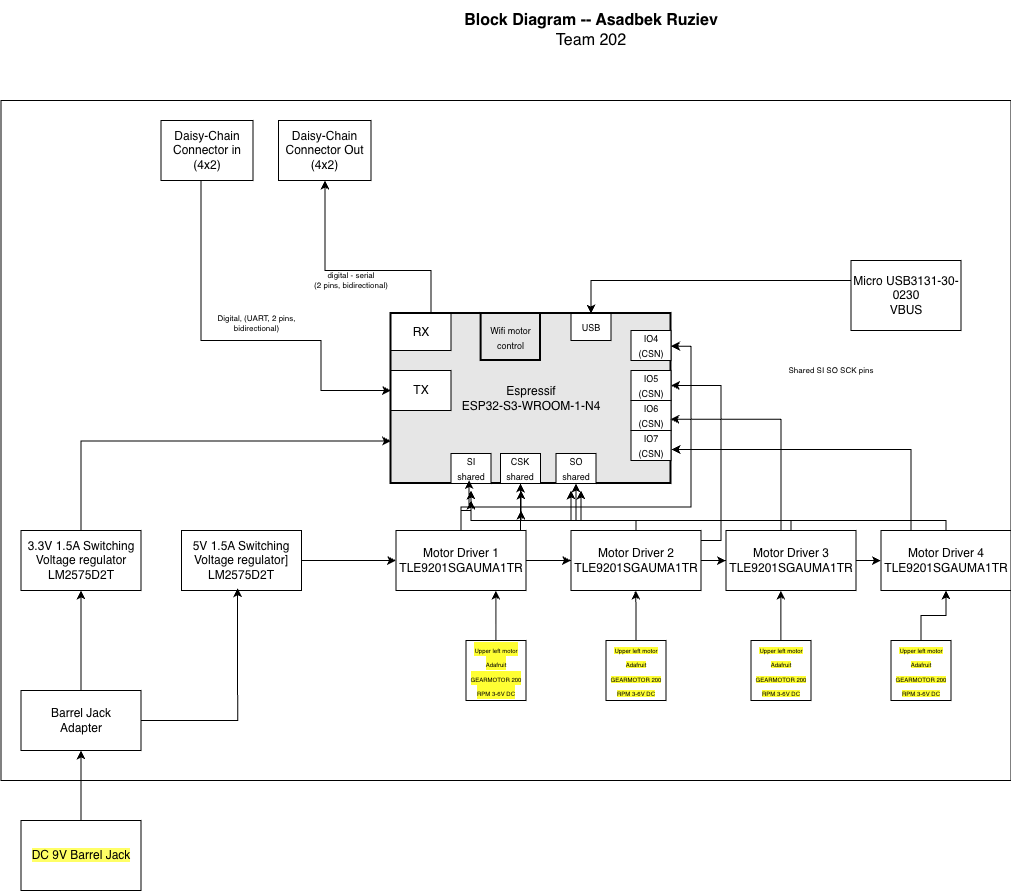

The diagram above was exported from draw.io. Its source (the exported page's mxGraphModel, read from the mxfile embedded in the PNG):
<mxGraphModel dx="3273.5" dy="699" grid="1" gridSize="10" guides="1" tooltips="1" connect="1" arrows="1" fold="1" page="1" pageScale="1.5" pageWidth="1169" pageHeight="827" background="#ffffff" math="0" shadow="0">
  <root>
    <mxCell id="0" style=";html=1;" />
    <mxCell id="1" parent="0" style=";html=1;" />
    <mxCell id="aC57QmPyYTqG6Asludqg-9" parent="1" style="rounded=0;whiteSpace=wrap;html=1;fontSize=16;fillColor=none;" value="" vertex="1">
      <mxGeometry height="680" width="1010" x="-180" y="350" as="geometry" />
    </mxCell>
    <mxCell id="5F7dP8hnTGGt_ebevtlW-15" edge="1" parent="1" source="9j5Bc3N9rgv02oG_bQQu-19" style="edgeStyle=orthogonalEdgeStyle;rounded=0;orthogonalLoop=1;jettySize=auto;html=1;">
      <mxGeometry relative="1" as="geometry">
        <Array as="points">
          <mxPoint x="765" y="770" />
          <mxPoint x="290" y="770" />
        </Array>
        <mxPoint x="290" y="740" as="targetPoint" />
      </mxGeometry>
    </mxCell>
    <mxCell id="5F7dP8hnTGGt_ebevtlW-17" edge="1" parent="1" source="9j5Bc3N9rgv02oG_bQQu-19" style="edgeStyle=orthogonalEdgeStyle;rounded=0;orthogonalLoop=1;jettySize=auto;html=1;">
      <mxGeometry relative="1" as="geometry">
        <Array as="points">
          <mxPoint x="765" y="770" />
          <mxPoint x="340" y="770" />
        </Array>
        <mxPoint x="340" y="740" as="targetPoint" />
      </mxGeometry>
    </mxCell>
    <mxCell id="5F7dP8hnTGGt_ebevtlW-19" edge="1" parent="1" source="9j5Bc3N9rgv02oG_bQQu-19" style="edgeStyle=orthogonalEdgeStyle;rounded=0;orthogonalLoop=1;jettySize=auto;html=1;">
      <mxGeometry relative="1" as="geometry">
        <Array as="points">
          <mxPoint x="765" y="770" />
          <mxPoint x="400" y="770" />
        </Array>
        <mxPoint x="400" y="740" as="targetPoint" />
      </mxGeometry>
    </mxCell>
    <mxCell id="9j5Bc3N9rgv02oG_bQQu-19" parent="1" style="rounded=0;whiteSpace=wrap;html=1;" value="&lt;div&gt;&lt;font style=&quot;font-size: 12px;&quot;&gt;Motor Driver 4&lt;/font&gt;&lt;/div&gt;&lt;div&gt;TLE9201SGAUMA1TR&lt;/div&gt;" vertex="1">
      <mxGeometry height="60" width="130" x="700" y="780" as="geometry" />
    </mxCell>
    <mxCell id="9j5Bc3N9rgv02oG_bQQu-26" edge="1" parent="1" source="TSXNeV2rgrH-Q75M7TN9-11" style="edgeStyle=orthogonalEdgeStyle;rounded=0;sketch=0;orthogonalLoop=1;jettySize=auto;html=1;entryX=0;entryY=0.5;entryDx=0;entryDy=0;startArrow=none;startFill=0;strokeWidth=1;exitX=0.25;exitY=1;exitDx=0;exitDy=0;" target="9j5Bc3N9rgv02oG_bQQu-29">
      <mxGeometry as="geometry">
        <Array as="points">
          <mxPoint x="20" y="410" />
          <mxPoint x="20" y="590" />
          <mxPoint x="140" y="590" />
          <mxPoint x="140" y="640" />
        </Array>
        <mxPoint x="120.5" y="580" as="sourcePoint" />
      </mxGeometry>
    </mxCell>
    <mxCell id="JOMnKlJys3NHe0t_5HwK-2" parent="1" style="text;html=1;strokeColor=none;fillColor=none;align=center;verticalAlign=middle;whiteSpace=wrap;rounded=0;fontSize=8;rotation=0;" value="&lt;div style=&quot;font-size: 8px&quot;&gt;Digital, (UART, 2 pins, bidirectional)&lt;/div&gt;" vertex="1">
      <mxGeometry height="20" width="90.5" x="30" y="563" as="geometry" />
    </mxCell>
    <mxCell id="nj5YcRtj3qlSJcSUXqGL-2" edge="1" parent="1" source="J8ns3n-xOa6iXa_PQh_Z-11" style="edgeStyle=orthogonalEdgeStyle;rounded=0;orthogonalLoop=1;jettySize=auto;html=1;entryX=0;entryY=0.75;entryDx=0;entryDy=0;" target="9j5Bc3N9rgv02oG_bQQu-6">
      <mxGeometry relative="1" as="geometry">
        <Array as="points">
          <mxPoint x="-100" y="691" />
        </Array>
      </mxGeometry>
    </mxCell>
    <mxCell id="J8ns3n-xOa6iXa_PQh_Z-11" parent="1" style="rounded=0;whiteSpace=wrap;html=1;" value="3.3V 1.5A Switching Voltage regulator&lt;div&gt;LM2575D2T&lt;/div&gt;" vertex="1">
      <mxGeometry height="60" width="120" x="-160" y="780" as="geometry" />
    </mxCell>
    <mxCell id="aC57QmPyYTqG6Asludqg-2" edge="1" parent="1" style="edgeStyle=orthogonalEdgeStyle;rounded=0;orthogonalLoop=1;jettySize=auto;html=1;fontSize=8;startArrow=classic;startFill=1;" value="&lt;div style=&quot;font-size: 8px;&quot;&gt;digital - serial&lt;br style=&quot;font-size: 8px;&quot;&gt;(UART, 2 pins)&lt;/div&gt;">
      <mxGeometry relative="1" x="-0.0013" y="-35" as="geometry">
        <mxPoint x="70" as="offset" />
        <mxPoint x="270.0025" y="620" as="sourcePoint" />
        <mxPoint x="249.97368421052624" y="673" as="targetPoint" />
      </mxGeometry>
    </mxCell>
    <mxCell id="aC57QmPyYTqG6Asludqg-8" parent="1" style="text;html=1;strokeColor=none;fillColor=none;align=center;verticalAlign=middle;whiteSpace=wrap;rounded=0;fontSize=16;" value="&lt;div style=&quot;font-size: 16px&quot;&gt;&lt;b style=&quot;font-size: 16px&quot;&gt;Block Diagram -- Asadbek Ruziev&lt;br&gt;&lt;/b&gt;&lt;/div&gt;&lt;div style=&quot;font-size: 16px&quot;&gt;Team 202&lt;br style=&quot;font-size: 16px&quot;&gt;&lt;/div&gt;" vertex="1">
      <mxGeometry height="60" width="660" x="80" y="250" as="geometry" />
    </mxCell>
    <mxCell id="S8yp5X4-lJhxRksTFqpk-13" parent="1" style="text;html=1;strokeColor=none;fillColor=none;align=center;verticalAlign=middle;whiteSpace=wrap;rounded=0;fontSize=8;rotation=0;" value="&lt;div style=&quot;font-size: 8px&quot;&gt;Shared SI SO SCK pins&lt;/div&gt;" vertex="1">
      <mxGeometry height="20" width="100" x="600" y="610" as="geometry" />
    </mxCell>
    <mxCell id="9j5Bc3N9rgv02oG_bQQu-6" parent="1" style="rounded=0;whiteSpace=wrap;html=1;strokeWidth=2;fillColor=#E6E6E6;" value="&lt;div&gt;Espressif&lt;/div&gt;&lt;div&gt;ESP32-S3-WROOM-1-N4&lt;/div&gt;" vertex="1">
      <mxGeometry height="170" width="280" x="210" y="563" as="geometry" />
    </mxCell>
    <mxCell id="9j5Bc3N9rgv02oG_bQQu-5" parent="1" style="rounded=0;whiteSpace=wrap;html=1;strokeWidth=2;fillColor=#E6E6E6;" value="&lt;font style=&quot;font-size: 9px;&quot;&gt;Wifi motor control&lt;/font&gt;" vertex="1">
      <mxGeometry height="47" width="59.39" x="300.11" y="563" as="geometry" />
    </mxCell>
    <mxCell id="9j5Bc3N9rgv02oG_bQQu-29" parent="1" style="rounded=0;whiteSpace=wrap;html=1;" value="&lt;div&gt;TX&lt;/div&gt;" vertex="1">
      <mxGeometry height="40" width="60" x="210" y="620" as="geometry" />
    </mxCell>
    <mxCell id="TSXNeV2rgrH-Q75M7TN9-4" parent="1" style="rounded=0;whiteSpace=wrap;html=1;" value="&lt;span style=&quot;background-color: rgb(255, 255, 102);&quot;&gt;DC 9V Barrel Jack&lt;/span&gt;" vertex="1">
      <mxGeometry height="70" width="120" x="-160" y="1070" as="geometry" />
    </mxCell>
    <mxCell id="TSXNeV2rgrH-Q75M7TN9-7" edge="1" parent="1" source="TSXNeV2rgrH-Q75M7TN9-5" style="edgeStyle=orthogonalEdgeStyle;rounded=0;orthogonalLoop=1;jettySize=auto;html=1;entryX=0.5;entryY=1;entryDx=0;entryDy=0;exitX=0.5;exitY=0;exitDx=0;exitDy=0;" target="J8ns3n-xOa6iXa_PQh_Z-11">
      <mxGeometry relative="1" as="geometry">
        <mxPoint x="60" y="430" as="targetPoint" />
      </mxGeometry>
    </mxCell>
    <mxCell id="TSXNeV2rgrH-Q75M7TN9-5" parent="1" style="rounded=0;whiteSpace=wrap;html=1;" value="&lt;div&gt;Barrel Jack&lt;/div&gt;&lt;div&gt;Adapter&lt;br&gt;&lt;/div&gt;" vertex="1">
      <mxGeometry height="60" width="120" x="-160" y="940" as="geometry" />
    </mxCell>
    <mxCell id="TSXNeV2rgrH-Q75M7TN9-6" edge="1" parent="1" source="TSXNeV2rgrH-Q75M7TN9-4" style="edgeStyle=orthogonalEdgeStyle;rounded=0;orthogonalLoop=1;jettySize=auto;html=1;" target="TSXNeV2rgrH-Q75M7TN9-5">
      <mxGeometry relative="1" as="geometry" />
    </mxCell>
    <mxCell id="TSXNeV2rgrH-Q75M7TN9-16" edge="1" parent="1" source="TSXNeV2rgrH-Q75M7TN9-10" style="edgeStyle=orthogonalEdgeStyle;rounded=0;orthogonalLoop=1;jettySize=auto;html=1;entryX=0.5;entryY=1;entryDx=0;entryDy=0;" target="TSXNeV2rgrH-Q75M7TN9-14">
      <mxGeometry relative="1" as="geometry">
        <Array as="points">
          <mxPoint x="250" y="520" />
          <mxPoint x="144" y="520" />
          <mxPoint x="144" y="430" />
        </Array>
      </mxGeometry>
    </mxCell>
    <mxCell id="TSXNeV2rgrH-Q75M7TN9-10" parent="1" style="rounded=0;whiteSpace=wrap;html=1;" value="&lt;div&gt;RX&lt;/div&gt;" vertex="1">
      <mxGeometry height="37" width="60" x="210" y="563" as="geometry" />
    </mxCell>
    <mxCell id="TSXNeV2rgrH-Q75M7TN9-11" parent="1" style="rounded=0;whiteSpace=wrap;html=1;" value="&lt;div&gt;Daisy-Chain&lt;/div&gt;&lt;div&gt;Connector in (4x2)&lt;/div&gt;" vertex="1">
      <mxGeometry height="60" width="92" x="-20" y="370" as="geometry" />
    </mxCell>
    <mxCell id="TSXNeV2rgrH-Q75M7TN9-14" parent="1" style="rounded=0;whiteSpace=wrap;html=1;" value="Daisy-Chain&lt;div&gt;Connector Out (4x2)&lt;/div&gt;" vertex="1">
      <mxGeometry height="60" width="92.5" x="97.5" y="370" as="geometry" />
    </mxCell>
    <mxCell id="DnMhKPfeVmpsTOX65zAH-6" parent="1" style="text;html=1;strokeColor=none;fillColor=none;align=center;verticalAlign=middle;whiteSpace=wrap;rounded=0;fontSize=8;rotation=0;" value="&lt;div style=&quot;font-size: 8px&quot;&gt;digital - serial&lt;/div&gt;&lt;div style=&quot;font-size: 8px&quot;&gt;(2 pins, bidirectional)&lt;br&gt;&lt;/div&gt;" vertex="1">
      <mxGeometry height="20" width="80" x="130" y="520" as="geometry" />
    </mxCell>
    <mxCell id="DnMhKPfeVmpsTOX65zAH-16" edge="1" parent="1" source="DnMhKPfeVmpsTOX65zAH-14" style="edgeStyle=orthogonalEdgeStyle;rounded=0;orthogonalLoop=1;jettySize=auto;html=1;entryX=0.5;entryY=1;entryDx=0;entryDy=0;" target="9j5Bc3N9rgv02oG_bQQu-19">
      <mxGeometry relative="1" as="geometry" />
    </mxCell>
    <mxCell id="DnMhKPfeVmpsTOX65zAH-14" parent="1" style="whiteSpace=wrap;html=1;aspect=fixed;" value="&lt;span style=&quot;font-size: 6px; background-color: rgb(255, 255, 51);&quot;&gt;Upper left motor Adafruit GEARMOTOR 200 RPM 3-6V DC&lt;/span&gt;" vertex="1">
      <mxGeometry height="60" width="60" x="710" y="890" as="geometry" />
    </mxCell>
    <mxCell id="DnMhKPfeVmpsTOX65zAH-15" parent="1" style="whiteSpace=wrap;html=1;aspect=fixed;" value="&lt;span style=&quot;font-size: 6px; background-color: rgb(255, 255, 51);&quot;&gt;Upper left motor Adafruit GEARMOTOR 200 RPM 3-6V DC&lt;/span&gt;" vertex="1">
      <mxGeometry height="60" width="60" x="570" y="890" as="geometry" />
    </mxCell>
    <mxCell id="DnMhKPfeVmpsTOX65zAH-18" parent="1" style="rounded=0;whiteSpace=wrap;html=1;" value="&lt;font style=&quot;font-size: 9px;&quot;&gt;IO4 (CSN)&lt;/font&gt;" vertex="1">
      <mxGeometry height="30" width="40" x="450" y="580" as="geometry" />
    </mxCell>
    <mxCell id="-t9OXRiA35OOAcUsQF-3-4" edge="1" parent="1" source="-t9OXRiA35OOAcUsQF-3-2" style="edgeStyle=orthogonalEdgeStyle;rounded=0;orthogonalLoop=1;jettySize=auto;html=1;" target="-t9OXRiA35OOAcUsQF-3-3">
      <mxGeometry relative="1" as="geometry">
        <Array as="points">
          <mxPoint x="556" y="530" />
          <mxPoint x="410" y="530" />
        </Array>
      </mxGeometry>
    </mxCell>
    <mxCell id="-t9OXRiA35OOAcUsQF-3-2" parent="1" style="rounded=0;whiteSpace=wrap;html=1;" value="Micro USB3131-30-0230&lt;div&gt;VBUS&lt;/div&gt;" vertex="1">
      <mxGeometry height="70" width="110" x="670" y="510" as="geometry" />
    </mxCell>
    <mxCell id="-t9OXRiA35OOAcUsQF-3-3" parent="1" style="rounded=0;whiteSpace=wrap;html=1;" value="&lt;font style=&quot;font-size: 9px;&quot;&gt;USB&lt;/font&gt;" vertex="1">
      <mxGeometry height="27" width="40" x="390" y="563" as="geometry" />
    </mxCell>
    <mxCell id="5F7dP8hnTGGt_ebevtlW-11" edge="1" parent="1" source="-t9OXRiA35OOAcUsQF-3-7" style="edgeStyle=orthogonalEdgeStyle;rounded=0;orthogonalLoop=1;jettySize=auto;html=1;" target="9j5Bc3N9rgv02oG_bQQu-19">
      <mxGeometry relative="1" as="geometry" />
    </mxCell>
    <mxCell id="5F7dP8hnTGGt_ebevtlW-14" edge="1" parent="1" source="-t9OXRiA35OOAcUsQF-3-7" style="edgeStyle=orthogonalEdgeStyle;rounded=0;orthogonalLoop=1;jettySize=auto;html=1;">
      <mxGeometry relative="1" as="geometry">
        <Array as="points">
          <mxPoint x="610" y="770" />
          <mxPoint x="290" y="770" />
        </Array>
        <mxPoint x="290" y="740" as="targetPoint" />
      </mxGeometry>
    </mxCell>
    <mxCell id="5F7dP8hnTGGt_ebevtlW-16" edge="1" parent="1" source="-t9OXRiA35OOAcUsQF-3-7" style="edgeStyle=orthogonalEdgeStyle;rounded=0;orthogonalLoop=1;jettySize=auto;html=1;entryX=0.5;entryY=1;entryDx=0;entryDy=0;" target="5F7dP8hnTGGt_ebevtlW-5">
      <mxGeometry relative="1" as="geometry" />
    </mxCell>
    <mxCell id="5F7dP8hnTGGt_ebevtlW-20" edge="1" parent="1" source="-t9OXRiA35OOAcUsQF-3-7" style="edgeStyle=orthogonalEdgeStyle;rounded=0;orthogonalLoop=1;jettySize=auto;html=1;">
      <mxGeometry relative="1" as="geometry">
        <Array as="points">
          <mxPoint x="610" y="770" />
          <mxPoint x="390" y="770" />
        </Array>
        <mxPoint x="390" y="740" as="targetPoint" />
      </mxGeometry>
    </mxCell>
    <mxCell id="-t9OXRiA35OOAcUsQF-3-7" parent="1" style="rounded=0;whiteSpace=wrap;html=1;" value="&lt;div&gt;&lt;font style=&quot;font-size: 12px;&quot;&gt;Motor Driver 3&lt;/font&gt;&lt;/div&gt;&lt;div&gt;TLE9201SGAUMA1TR&lt;/div&gt;" vertex="1">
      <mxGeometry height="60" width="130" x="545" y="780" as="geometry" />
    </mxCell>
    <mxCell id="-t9OXRiA35OOAcUsQF-3-10" parent="1" style="whiteSpace=wrap;html=1;aspect=fixed;" value="&lt;span style=&quot;background-color: rgb(255, 255, 51);&quot;&gt;&lt;font style=&quot;font-size: 6px;&quot;&gt;Upper left motor Adafruit GEARMOTOR 200 RPM 3-6V DC&lt;/font&gt;&lt;/span&gt;" vertex="1">
      <mxGeometry height="60" width="60" x="285" y="890" as="geometry" />
    </mxCell>
    <mxCell id="RgX40ebrPkN6DR9iyWKT-1" edge="1" parent="1" source="-t9OXRiA35OOAcUsQF-3-14" style="edgeStyle=orthogonalEdgeStyle;rounded=0;orthogonalLoop=1;jettySize=auto;html=1;" target="-t9OXRiA35OOAcUsQF-3-15">
      <mxGeometry relative="1" as="geometry" />
    </mxCell>
    <mxCell id="5F7dP8hnTGGt_ebevtlW-22" edge="1" parent="1" source="-t9OXRiA35OOAcUsQF-3-14" style="edgeStyle=orthogonalEdgeStyle;rounded=0;orthogonalLoop=1;jettySize=auto;html=1;">
      <mxGeometry relative="1" as="geometry">
        <mxPoint x="290" y="750" as="targetPoint" />
      </mxGeometry>
    </mxCell>
    <mxCell id="-t9OXRiA35OOAcUsQF-3-14" parent="1" style="rounded=0;whiteSpace=wrap;html=1;" value="&lt;div&gt;&lt;font style=&quot;font-size: 12px;&quot;&gt;Motor Driver 1&lt;/font&gt;&lt;/div&gt;&lt;div&gt;TLE9201SGAUMA1TR&lt;/div&gt;" vertex="1">
      <mxGeometry height="60" width="130" x="215" y="780" as="geometry" />
    </mxCell>
    <mxCell id="RgX40ebrPkN6DR9iyWKT-2" edge="1" parent="1" source="-t9OXRiA35OOAcUsQF-3-15" style="edgeStyle=orthogonalEdgeStyle;rounded=0;orthogonalLoop=1;jettySize=auto;html=1;" target="-t9OXRiA35OOAcUsQF-3-7">
      <mxGeometry relative="1" as="geometry" />
    </mxCell>
    <mxCell id="5F7dP8hnTGGt_ebevtlW-8" edge="1" parent="1" source="-t9OXRiA35OOAcUsQF-3-15" style="edgeStyle=orthogonalEdgeStyle;rounded=0;orthogonalLoop=1;jettySize=auto;html=1;entryX=1;entryY=0.5;entryDx=0;entryDy=0;" target="RgX40ebrPkN6DR9iyWKT-3">
      <mxGeometry relative="1" as="geometry">
        <Array as="points">
          <mxPoint x="540" y="790" />
          <mxPoint x="540" y="635" />
        </Array>
      </mxGeometry>
    </mxCell>
    <mxCell id="5F7dP8hnTGGt_ebevtlW-13" edge="1" parent="1" source="-t9OXRiA35OOAcUsQF-3-15" style="edgeStyle=orthogonalEdgeStyle;rounded=0;orthogonalLoop=1;jettySize=auto;html=1;entryX=0.5;entryY=1;entryDx=0;entryDy=0;" target="5F7dP8hnTGGt_ebevtlW-5">
      <mxGeometry relative="1" as="geometry">
        <Array as="points">
          <mxPoint x="455" y="770" />
          <mxPoint x="340" y="770" />
        </Array>
      </mxGeometry>
    </mxCell>
    <mxCell id="5F7dP8hnTGGt_ebevtlW-18" edge="1" parent="1" source="-t9OXRiA35OOAcUsQF-3-15" style="edgeStyle=orthogonalEdgeStyle;rounded=0;orthogonalLoop=1;jettySize=auto;html=1;" target="RgX40ebrPkN6DR9iyWKT-5">
      <mxGeometry relative="1" as="geometry">
        <Array as="points">
          <mxPoint x="455" y="770" />
          <mxPoint x="395" y="770" />
        </Array>
      </mxGeometry>
    </mxCell>
    <mxCell id="5F7dP8hnTGGt_ebevtlW-23" edge="1" parent="1" source="-t9OXRiA35OOAcUsQF-3-15" style="edgeStyle=orthogonalEdgeStyle;rounded=0;orthogonalLoop=1;jettySize=auto;html=1;">
      <mxGeometry relative="1" as="geometry">
        <Array as="points">
          <mxPoint x="455" y="770" />
          <mxPoint x="340" y="770" />
        </Array>
        <mxPoint x="340" y="760" as="targetPoint" />
      </mxGeometry>
    </mxCell>
    <mxCell id="-t9OXRiA35OOAcUsQF-3-15" parent="1" style="rounded=0;whiteSpace=wrap;html=1;" value="&lt;div&gt;&lt;font style=&quot;font-size: 12px;&quot;&gt;Motor Driver 2&lt;/font&gt;&lt;/div&gt;&lt;div&gt;TLE9201SGAUMA1TR&lt;/div&gt;" vertex="1">
      <mxGeometry height="60" width="130" x="390" y="780" as="geometry" />
    </mxCell>
    <mxCell id="Fmi9aDPuyI-sL9f6uqIg-8" edge="1" parent="1" source="-t9OXRiA35OOAcUsQF-3-11" style="edgeStyle=orthogonalEdgeStyle;rounded=0;orthogonalLoop=1;jettySize=auto;html=1;entryX=0.5;entryY=1;entryDx=0;entryDy=0;">
      <mxGeometry relative="1" as="geometry">
        <mxPoint x="454.76" y="930" as="sourcePoint" />
        <mxPoint x="454.76" y="840" as="targetPoint" />
      </mxGeometry>
    </mxCell>
    <mxCell id="Fmi9aDPuyI-sL9f6uqIg-14" edge="1" parent="1" style="edgeStyle=orthogonalEdgeStyle;rounded=0;orthogonalLoop=1;jettySize=auto;html=1;entryX=0.5;entryY=1;entryDx=0;entryDy=0;">
      <mxGeometry relative="1" as="geometry">
        <mxPoint x="599.87" y="890" as="sourcePoint" />
        <mxPoint x="599.87" y="840" as="targetPoint" />
      </mxGeometry>
    </mxCell>
    <mxCell id="Fmi9aDPuyI-sL9f6uqIg-15" edge="1" parent="1" style="edgeStyle=orthogonalEdgeStyle;rounded=0;orthogonalLoop=1;jettySize=auto;html=1;entryX=0.5;entryY=1;entryDx=0;entryDy=0;" target="-t9OXRiA35OOAcUsQF-3-11" value="">
      <mxGeometry relative="1" as="geometry">
        <mxPoint x="454.76" y="930" as="sourcePoint" />
        <mxPoint x="454.76" y="840" as="targetPoint" />
      </mxGeometry>
    </mxCell>
    <mxCell id="-t9OXRiA35OOAcUsQF-3-11" parent="1" style="whiteSpace=wrap;html=1;aspect=fixed;" value="&lt;span style=&quot;font-size: 6px; background-color: rgb(255, 255, 51);&quot;&gt;Upper left motor Adafruit GEARMOTOR 200 RPM 3-6V DC&lt;/span&gt;" vertex="1">
      <mxGeometry height="60" width="60" x="425" y="890" as="geometry" />
    </mxCell>
    <mxCell id="Fmi9aDPuyI-sL9f6uqIg-17" edge="1" parent="1" style="edgeStyle=orthogonalEdgeStyle;rounded=0;orthogonalLoop=1;jettySize=auto;html=1;entryX=0.5;entryY=1;entryDx=0;entryDy=0;">
      <mxGeometry relative="1" as="geometry">
        <mxPoint x="314.89" y="890" as="sourcePoint" />
        <mxPoint x="314.89" y="840" as="targetPoint" />
      </mxGeometry>
    </mxCell>
    <mxCell id="nj5YcRtj3qlSJcSUXqGL-1" edge="1" parent="1" source="Fmi9aDPuyI-sL9f6uqIg-18" style="edgeStyle=orthogonalEdgeStyle;rounded=0;orthogonalLoop=1;jettySize=auto;html=1;" target="-t9OXRiA35OOAcUsQF-3-14">
      <mxGeometry relative="1" as="geometry" />
    </mxCell>
    <mxCell id="Fmi9aDPuyI-sL9f6uqIg-18" parent="1" style="rounded=0;whiteSpace=wrap;html=1;" value="5V 1.5A Switching Voltage regulator]&lt;div&gt;LM2575D2T&lt;/div&gt;" vertex="1">
      <mxGeometry height="60" width="120" x="0.5" y="780" as="geometry" />
    </mxCell>
    <mxCell id="Fmi9aDPuyI-sL9f6uqIg-19" edge="1" parent="1" source="TSXNeV2rgrH-Q75M7TN9-5" style="edgeStyle=orthogonalEdgeStyle;rounded=0;orthogonalLoop=1;jettySize=auto;html=1;entryX=0.239;entryY=0.995;entryDx=0;entryDy=0;entryPerimeter=0;">
      <mxGeometry relative="1" as="geometry">
        <mxPoint x="56.61000000000013" y="837.6000000000001" as="targetPoint" />
      </mxGeometry>
    </mxCell>
    <mxCell id="RgX40ebrPkN6DR9iyWKT-3" parent="1" style="rounded=0;whiteSpace=wrap;html=1;" value="&lt;font style=&quot;font-size: 9px;&quot;&gt;IO5 (CSN)&lt;/font&gt;" vertex="1">
      <mxGeometry height="30" width="40" x="450" y="620" as="geometry" />
    </mxCell>
    <mxCell id="RgX40ebrPkN6DR9iyWKT-4" parent="1" style="rounded=0;whiteSpace=wrap;html=1;" value="&lt;font style=&quot;font-size: 9px;&quot;&gt;IO6 (CSN)&lt;/font&gt;" vertex="1">
      <mxGeometry height="30" width="40" x="450" y="650" as="geometry" />
    </mxCell>
    <mxCell id="RgX40ebrPkN6DR9iyWKT-5" parent="1" style="rounded=0;whiteSpace=wrap;html=1;" value="&lt;div&gt;&lt;font style=&quot;font-size: 9px;&quot;&gt;SO shared&lt;/font&gt;&lt;/div&gt;" vertex="1">
      <mxGeometry height="30" width="40" x="375" y="703" as="geometry" />
    </mxCell>
    <mxCell id="RgX40ebrPkN6DR9iyWKT-9" parent="1" style="rounded=0;whiteSpace=wrap;html=1;" value="&lt;font style=&quot;font-size: 9px;&quot;&gt;IO7&lt;/font&gt;&lt;div&gt;&lt;font style=&quot;font-size: 9px;&quot;&gt;(CSN)&lt;/font&gt;&lt;/div&gt;" vertex="1">
      <mxGeometry height="30" width="40" x="450" y="680" as="geometry" />
    </mxCell>
    <mxCell id="5F7dP8hnTGGt_ebevtlW-5" parent="1" style="rounded=0;whiteSpace=wrap;html=1;" value="&lt;div&gt;&lt;font style=&quot;font-size: 9px;&quot;&gt;CSK shared&lt;/font&gt;&lt;/div&gt;" vertex="1">
      <mxGeometry height="30" width="40" x="319.5" y="703" as="geometry" />
    </mxCell>
    <mxCell id="5F7dP8hnTGGt_ebevtlW-6" parent="1" style="rounded=0;whiteSpace=wrap;html=1;" value="&lt;div&gt;&lt;font style=&quot;font-size: 9px;&quot;&gt;SI shared&lt;/font&gt;&lt;/div&gt;" vertex="1">
      <mxGeometry height="30" width="40" x="270" y="703" as="geometry" />
    </mxCell>
    <mxCell id="5F7dP8hnTGGt_ebevtlW-7" edge="1" parent="1" source="-t9OXRiA35OOAcUsQF-3-14" style="edgeStyle=orthogonalEdgeStyle;rounded=0;orthogonalLoop=1;jettySize=auto;html=1;entryX=1;entryY=0.192;entryDx=0;entryDy=0;entryPerimeter=0;" target="9j5Bc3N9rgv02oG_bQQu-6">
      <mxGeometry relative="1" as="geometry" />
    </mxCell>
    <mxCell id="5F7dP8hnTGGt_ebevtlW-9" edge="1" parent="1" source="-t9OXRiA35OOAcUsQF-3-7" style="edgeStyle=orthogonalEdgeStyle;rounded=0;orthogonalLoop=1;jettySize=auto;html=1;entryX=0.998;entryY=0.622;entryDx=0;entryDy=0;entryPerimeter=0;" target="9j5Bc3N9rgv02oG_bQQu-6">
      <mxGeometry relative="1" as="geometry">
        <Array as="points">
          <mxPoint x="600" y="669" />
        </Array>
      </mxGeometry>
    </mxCell>
    <mxCell id="5F7dP8hnTGGt_ebevtlW-10" edge="1" parent="1" source="9j5Bc3N9rgv02oG_bQQu-19" style="edgeStyle=orthogonalEdgeStyle;rounded=0;orthogonalLoop=1;jettySize=auto;html=1;entryX=1.002;entryY=0.8;entryDx=0;entryDy=0;entryPerimeter=0;" target="9j5Bc3N9rgv02oG_bQQu-6">
      <mxGeometry relative="1" as="geometry">
        <Array as="points">
          <mxPoint x="730" y="699" />
        </Array>
      </mxGeometry>
    </mxCell>
    <mxCell id="5F7dP8hnTGGt_ebevtlW-12" edge="1" parent="1" source="-t9OXRiA35OOAcUsQF-3-14" style="edgeStyle=orthogonalEdgeStyle;rounded=0;orthogonalLoop=1;jettySize=auto;html=1;entryX=0.279;entryY=0.979;entryDx=0;entryDy=0;entryPerimeter=0;" target="9j5Bc3N9rgv02oG_bQQu-6">
      <mxGeometry relative="1" as="geometry" />
    </mxCell>
  </root>
</mxGraphModel>